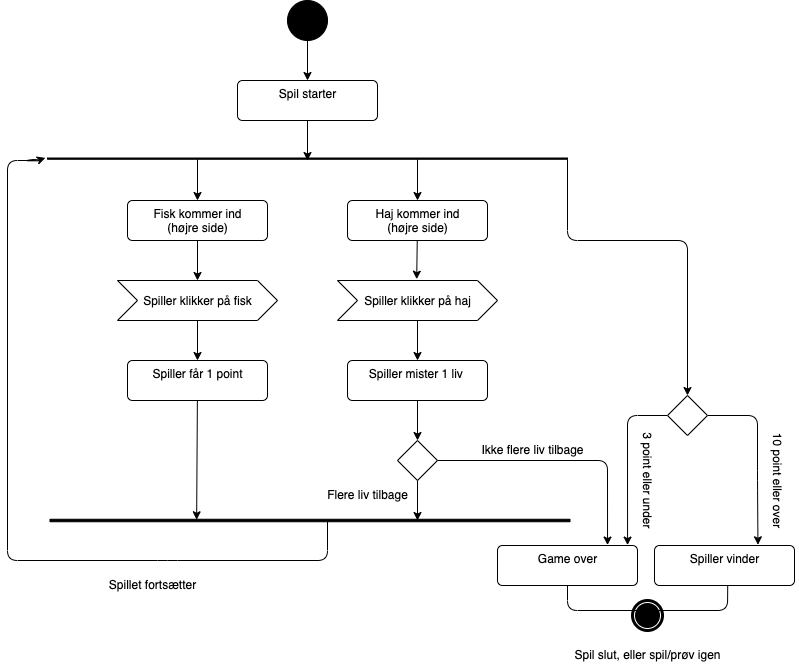

The diagram above was exported from draw.io. Its source (the exported page's mxGraphModel, read from the mxfile embedded in the PNG):
<mxGraphModel dx="856" dy="739" grid="1" gridSize="10" guides="1" tooltips="1" connect="1" arrows="1" fold="1" page="1" pageScale="1" pageWidth="827" pageHeight="1169" math="0" shadow="0">
  <root>
    <mxCell id="0" />
    <mxCell id="1" parent="0" />
    <mxCell id="3" style="edgeStyle=none;html=1;" parent="1" source="2" edge="1">
      <mxGeometry relative="1" as="geometry">
        <mxPoint x="340" y="120" as="targetPoint" />
      </mxGeometry>
    </mxCell>
    <mxCell id="2" value="" style="ellipse;fillColor=strokeColor;" parent="1" vertex="1">
      <mxGeometry x="320" y="40" width="40" height="40" as="geometry" />
    </mxCell>
    <mxCell id="6" style="edgeStyle=none;html=1;" parent="1" source="4" edge="1">
      <mxGeometry relative="1" as="geometry">
        <mxPoint x="340" y="200" as="targetPoint" />
      </mxGeometry>
    </mxCell>
    <mxCell id="4" value="Spil starter" style="html=1;align=center;verticalAlign=top;rounded=1;absoluteArcSize=1;arcSize=10;dashed=0;" parent="1" vertex="1">
      <mxGeometry x="270" y="120" width="140" height="40" as="geometry" />
    </mxCell>
    <mxCell id="16" style="edgeStyle=none;html=1;entryX=0.495;entryY=-0.033;entryDx=0;entryDy=0;entryPerimeter=0;" parent="1" source="7" target="13" edge="1">
      <mxGeometry relative="1" as="geometry" />
    </mxCell>
    <mxCell id="7" value="Haj kommer ind&lt;br&gt;(højre side)" style="html=1;align=center;verticalAlign=top;rounded=1;absoluteArcSize=1;arcSize=10;dashed=0;" parent="1" vertex="1">
      <mxGeometry x="380" y="240" width="140" height="40" as="geometry" />
    </mxCell>
    <mxCell id="15" style="edgeStyle=none;html=1;" parent="1" source="8" target="14" edge="1">
      <mxGeometry relative="1" as="geometry" />
    </mxCell>
    <mxCell id="8" value="Fisk kommer ind&lt;br&gt;(højre side)" style="html=1;align=center;verticalAlign=top;rounded=1;absoluteArcSize=1;arcSize=10;dashed=0;" parent="1" vertex="1">
      <mxGeometry x="160" y="240" width="140" height="40" as="geometry" />
    </mxCell>
    <mxCell id="11" style="edgeStyle=none;html=1;entryX=0.5;entryY=0;entryDx=0;entryDy=0;" parent="1" source="10" target="8" edge="1">
      <mxGeometry relative="1" as="geometry">
        <mxPoint x="339.9999999999999" y="250" as="targetPoint" />
      </mxGeometry>
    </mxCell>
    <mxCell id="12" style="edgeStyle=none;html=1;entryX=0.5;entryY=0;entryDx=0;entryDy=0;" parent="1" source="10" target="7" edge="1">
      <mxGeometry relative="1" as="geometry">
        <mxPoint x="339.9999999999999" y="250" as="targetPoint" />
      </mxGeometry>
    </mxCell>
    <mxCell id="49" style="edgeStyle=none;html=1;fontSize=12;entryX=0.5;entryY=0;entryDx=0;entryDy=0;" parent="1" source="10" target="50" edge="1">
      <mxGeometry relative="1" as="geometry">
        <mxPoint x="690" y="430" as="targetPoint" />
        <Array as="points">
          <mxPoint x="600" y="280" />
          <mxPoint x="720" y="280" />
        </Array>
      </mxGeometry>
    </mxCell>
    <mxCell id="10" value="" style="html=1;points=[];perimeter=orthogonalPerimeter;fillColor=strokeColor;rotation=-90;" parent="1" vertex="1">
      <mxGeometry x="339.38" y="-61.87" width="1.25" height="520" as="geometry" />
    </mxCell>
    <mxCell id="21" style="edgeStyle=none;html=1;fontSize=12;" parent="1" source="13" target="18" edge="1">
      <mxGeometry relative="1" as="geometry" />
    </mxCell>
    <mxCell id="13" value="&lt;span style=&quot;font-size: 12px;&quot;&gt;Spiller klikker på haj&lt;/span&gt;" style="html=1;shape=mxgraph.infographic.ribbonSimple;notch1=20;notch2=20;align=center;verticalAlign=middle;fontSize=14;fontStyle=0;fillColor=#FFFFFF;" parent="1" vertex="1">
      <mxGeometry x="370" y="320" width="160" height="40" as="geometry" />
    </mxCell>
    <mxCell id="20" style="edgeStyle=none;html=1;entryX=0.5;entryY=0;entryDx=0;entryDy=0;fontSize=12;" parent="1" source="14" target="19" edge="1">
      <mxGeometry relative="1" as="geometry" />
    </mxCell>
    <mxCell id="14" value="&lt;font style=&quot;font-size: 12px;&quot;&gt;Spiller klikker på fisk&lt;/font&gt;" style="html=1;shape=mxgraph.infographic.ribbonSimple;notch1=20;notch2=20;align=center;verticalAlign=middle;fontSize=14;fontStyle=0;fillColor=#FFFFFF;" parent="1" vertex="1">
      <mxGeometry x="150" y="320" width="160" height="40" as="geometry" />
    </mxCell>
    <mxCell id="23" style="edgeStyle=none;html=1;entryX=0.5;entryY=0;entryDx=0;entryDy=0;fontSize=12;" parent="1" source="18" target="22" edge="1">
      <mxGeometry relative="1" as="geometry" />
    </mxCell>
    <mxCell id="18" value="Spiller mister 1 liv&amp;nbsp;" style="html=1;align=center;verticalAlign=top;rounded=1;absoluteArcSize=1;arcSize=10;dashed=0;fontSize=12;" parent="1" vertex="1">
      <mxGeometry x="380" y="400" width="140" height="40" as="geometry" />
    </mxCell>
    <mxCell id="35" style="edgeStyle=none;html=1;entryX=0.793;entryY=0.282;entryDx=0;entryDy=0;entryPerimeter=0;fontSize=12;" parent="1" source="19" target="25" edge="1">
      <mxGeometry relative="1" as="geometry" />
    </mxCell>
    <mxCell id="19" value="Spiller får 1 point" style="html=1;align=center;verticalAlign=top;rounded=1;absoluteArcSize=1;arcSize=10;dashed=0;fontSize=12;" parent="1" vertex="1">
      <mxGeometry x="160" y="400" width="140" height="40" as="geometry" />
    </mxCell>
    <mxCell id="24" style="edgeStyle=none;html=1;fontSize=12;" parent="1" source="22" edge="1">
      <mxGeometry relative="1" as="geometry">
        <mxPoint x="450" y="560" as="targetPoint" />
      </mxGeometry>
    </mxCell>
    <mxCell id="42" style="edgeStyle=none;html=1;fontSize=12;entryX=0.786;entryY=-0.011;entryDx=0;entryDy=0;entryPerimeter=0;" parent="1" source="22" target="45" edge="1">
      <mxGeometry relative="1" as="geometry">
        <mxPoint x="640" y="580" as="targetPoint" />
        <Array as="points">
          <mxPoint x="640" y="500" />
        </Array>
      </mxGeometry>
    </mxCell>
    <mxCell id="22" value="" style="rhombus;fontSize=12;" parent="1" vertex="1">
      <mxGeometry x="430" y="480" width="40" height="40" as="geometry" />
    </mxCell>
    <mxCell id="36" style="edgeStyle=none;html=1;fontSize=12;entryX=1.071;entryY=-0.004;entryDx=0;entryDy=0;entryPerimeter=0;" parent="1" source="25" target="10" edge="1">
      <mxGeometry relative="1" as="geometry">
        <mxPoint x="40" y="180" as="targetPoint" />
        <Array as="points">
          <mxPoint x="360" y="600" />
          <mxPoint x="200" y="600" />
          <mxPoint x="40" y="600" />
          <mxPoint x="40" y="200" />
          <mxPoint x="70" y="200" />
        </Array>
      </mxGeometry>
    </mxCell>
    <mxCell id="25" value="" style="html=1;points=[];perimeter=orthogonalPerimeter;fillColor=strokeColor;rotation=-90;" parent="1" vertex="1">
      <mxGeometry x="341.25" y="300" width="2.5" height="520" as="geometry" />
    </mxCell>
    <mxCell id="38" value="Spillet fortsætter" style="text;html=1;align=center;verticalAlign=middle;resizable=0;points=[];autosize=1;strokeColor=none;fillColor=none;fontSize=12;strokeWidth=12;" parent="1" vertex="1">
      <mxGeometry x="130" y="610" width="110" height="30" as="geometry" />
    </mxCell>
    <mxCell id="41" value="Flere liv tilbage" style="text;html=1;align=center;verticalAlign=middle;resizable=0;points=[];autosize=1;strokeColor=none;fillColor=none;fontSize=12;" parent="1" vertex="1">
      <mxGeometry x="350" y="520" width="100" height="30" as="geometry" />
    </mxCell>
    <mxCell id="43" value="Ikke flere liv tilbage" style="text;html=1;align=center;verticalAlign=middle;resizable=0;points=[];autosize=1;strokeColor=none;fillColor=none;fontSize=12;" parent="1" vertex="1">
      <mxGeometry x="500" y="475" width="130" height="30" as="geometry" />
    </mxCell>
    <mxCell id="61" style="edgeStyle=none;html=1;fontSize=12;" parent="1" source="45" edge="1">
      <mxGeometry relative="1" as="geometry">
        <mxPoint x="680" y="650" as="targetPoint" />
        <Array as="points">
          <mxPoint x="600" y="650" />
        </Array>
      </mxGeometry>
    </mxCell>
    <mxCell id="45" value="Game over" style="html=1;align=center;verticalAlign=top;rounded=1;absoluteArcSize=1;arcSize=10;dashed=0;strokeWidth=1;fontSize=12;" parent="1" vertex="1">
      <mxGeometry x="530" y="585" width="140" height="40" as="geometry" />
    </mxCell>
    <mxCell id="53" style="edgeStyle=none;html=1;fontSize=12;entryX=0.739;entryY=-0.018;entryDx=0;entryDy=0;entryPerimeter=0;" parent="1" source="50" target="54" edge="1">
      <mxGeometry relative="1" as="geometry">
        <mxPoint x="780" y="560" as="targetPoint" />
        <Array as="points">
          <mxPoint x="790" y="455" />
          <mxPoint x="790" y="520" />
        </Array>
      </mxGeometry>
    </mxCell>
    <mxCell id="55" style="edgeStyle=none;html=1;fontSize=12;entryX=0.929;entryY=-0.01;entryDx=0;entryDy=0;entryPerimeter=0;" parent="1" source="50" target="45" edge="1">
      <mxGeometry relative="1" as="geometry">
        <mxPoint x="660" y="560" as="targetPoint" />
        <Array as="points">
          <mxPoint x="660" y="455" />
        </Array>
      </mxGeometry>
    </mxCell>
    <mxCell id="50" value="" style="rhombus;fontSize=12;" parent="1" vertex="1">
      <mxGeometry x="700" y="435" width="40" height="40" as="geometry" />
    </mxCell>
    <mxCell id="62" style="edgeStyle=none;html=1;fontSize=12;exitX=0.523;exitY=0.993;exitDx=0;exitDy=0;exitPerimeter=0;" parent="1" source="54" edge="1">
      <mxGeometry relative="1" as="geometry">
        <mxPoint x="680" y="650" as="targetPoint" />
        <Array as="points">
          <mxPoint x="760" y="650" />
        </Array>
      </mxGeometry>
    </mxCell>
    <mxCell id="54" value="Spiller vinder" style="html=1;align=center;verticalAlign=top;rounded=1;absoluteArcSize=1;arcSize=10;dashed=0;strokeWidth=1;fontSize=12;" parent="1" vertex="1">
      <mxGeometry x="687" y="585" width="140" height="40" as="geometry" />
    </mxCell>
    <mxCell id="57" value="10 point eller over" style="text;html=1;align=center;verticalAlign=middle;resizable=0;points=[];autosize=1;strokeColor=none;fillColor=none;fontSize=12;strokeWidth=12;rotation=90;" parent="1" vertex="1">
      <mxGeometry x="750" y="505" width="120" height="30" as="geometry" />
    </mxCell>
    <mxCell id="58" value="3 point eller under" style="text;html=1;align=center;verticalAlign=middle;resizable=0;points=[];autosize=1;strokeColor=none;fillColor=none;fontSize=12;rotation=90;" parent="1" vertex="1">
      <mxGeometry x="620" y="505" width="120" height="30" as="geometry" />
    </mxCell>
    <mxCell id="64" value="" style="ellipse;html=1;shape=endState;fillColor=strokeColor;strokeWidth=3;fontSize=12;" parent="1" vertex="1">
      <mxGeometry x="665" y="640" width="30" height="30" as="geometry" />
    </mxCell>
    <mxCell id="65" value="Spil slut, eller spil/prøv igen" style="text;html=1;align=center;verticalAlign=middle;resizable=0;points=[];autosize=1;strokeColor=none;fillColor=none;fontSize=12;" parent="1" vertex="1">
      <mxGeometry x="595" y="680" width="170" height="30" as="geometry" />
    </mxCell>
  </root>
</mxGraphModel>